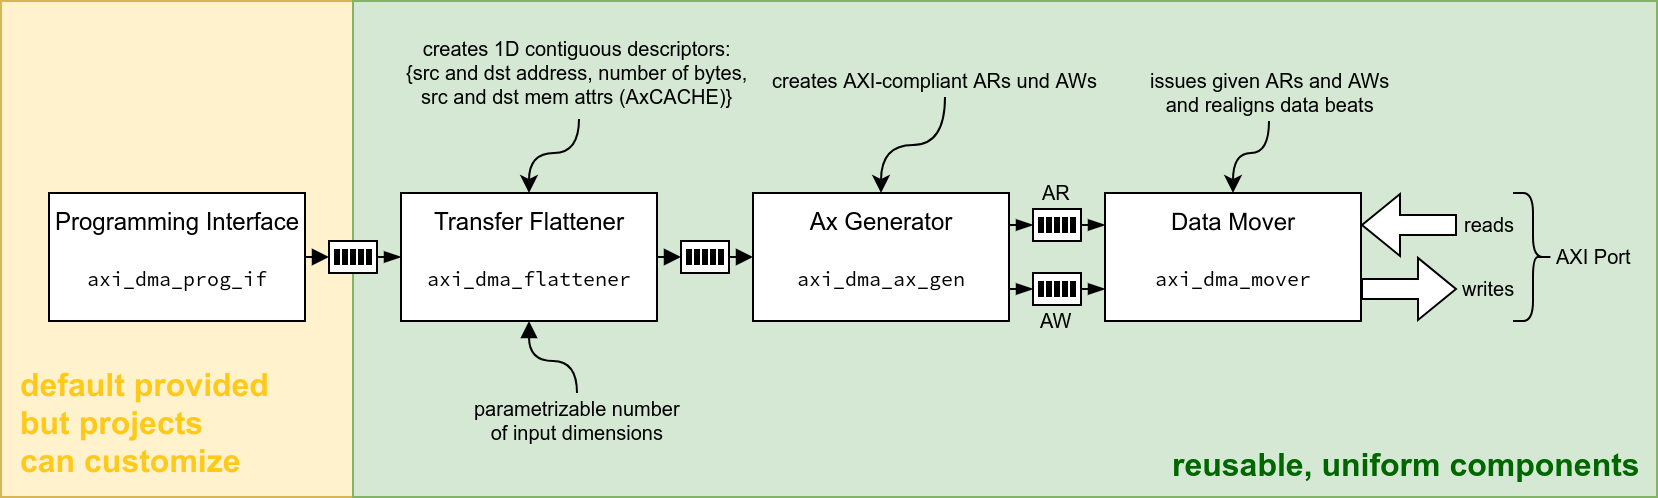

The diagram above was exported from draw.io. Its source (the exported page's mxGraphModel, read from the mxfile embedded in the PNG):
<mxGraphModel dx="1192" dy="741" grid="1" gridSize="4" guides="1" tooltips="1" connect="1" arrows="1" fold="1" page="1" pageScale="1" pageWidth="1169" pageHeight="827" math="0" shadow="0">
  <root>
    <mxCell id="0" />
    <mxCell id="1" parent="0" />
    <mxCell id="2" value="" style="rounded=0;whiteSpace=wrap;html=1;fontSize=16;align=center;fillColor=#fff2cc;strokeColor=#d6b656;" vertex="1" parent="1">
      <mxGeometry x="56" y="64" width="176" height="248" as="geometry" />
    </mxCell>
    <mxCell id="3" value="" style="rounded=0;whiteSpace=wrap;html=1;fontSize=10;align=center;fillColor=#d5e8d4;strokeColor=#82b366;" vertex="1" parent="1">
      <mxGeometry x="232" y="64" width="652" height="248" as="geometry" />
    </mxCell>
    <mxCell id="4" value="creates 1D contiguous descriptors:&lt;br&gt;{src and dst address, number of bytes,&lt;br&gt;src and dst mem attrs (AxCACHE)}" style="text;html=1;resizable=0;points=[];autosize=1;align=center;verticalAlign=top;spacingTop=-4;fontSize=10;" vertex="1" parent="1">
      <mxGeometry x="252" y="80" width="184" height="40" as="geometry" />
    </mxCell>
    <mxCell id="5" value="creates AXI-compliant ARs und AWs" style="text;html=1;resizable=0;points=[];autosize=1;align=left;verticalAlign=top;spacingTop=-4;fontSize=10;" vertex="1" parent="1">
      <mxGeometry x="440" y="96" width="176" height="16" as="geometry" />
    </mxCell>
    <mxCell id="6" style="edgeStyle=none;rounded=0;orthogonalLoop=1;jettySize=auto;html=1;exitX=1;exitY=0.25;exitDx=0;exitDy=0;startArrow=block;startFill=0;endArrow=none;endFill=0;strokeWidth=1;fontSize=10;shape=flexArrow;fillColor=#ffffff;" edge="1" source="8" parent="1">
      <mxGeometry relative="1" as="geometry">
        <mxPoint x="784" y="176" as="targetPoint" />
      </mxGeometry>
    </mxCell>
    <mxCell id="7" style="edgeStyle=none;shape=flexArrow;rounded=0;orthogonalLoop=1;jettySize=auto;html=1;exitX=1;exitY=0.75;exitDx=0;exitDy=0;startArrow=none;startFill=0;endArrow=block;endFill=0;strokeWidth=1;fontSize=10;fillColor=#ffffff;" edge="1" source="8" parent="1">
      <mxGeometry relative="1" as="geometry">
        <mxPoint x="784" y="207.9655172413793" as="targetPoint" />
      </mxGeometry>
    </mxCell>
    <mxCell id="8" value="&lt;font&gt;&lt;font face=&quot;Helvetica&quot; style=&quot;font-size: 12px&quot;&gt;Data Mover&lt;/font&gt;&lt;br&gt;&lt;br&gt;&lt;span style=&quot;font-size: 10px&quot;&gt;axi_dma_mover&lt;/span&gt;&lt;/font&gt;" style="rounded=0;whiteSpace=wrap;html=1;fontFamily=Source Code Pro;verticalAlign=top;" vertex="1" parent="1">
      <mxGeometry x="608" y="160" width="128" height="64" as="geometry" />
    </mxCell>
    <mxCell id="9" value="" style="group" vertex="1" connectable="0" parent="1">
      <mxGeometry x="572" y="168" width="24" height="16" as="geometry" />
    </mxCell>
    <mxCell id="10" value="" style="group" vertex="1" connectable="0" parent="9">
      <mxGeometry width="24" height="16" as="geometry" />
    </mxCell>
    <mxCell id="11" value="" style="group" vertex="1" connectable="0" parent="10">
      <mxGeometry width="24" height="16" as="geometry" />
    </mxCell>
    <mxCell id="12" value="" style="rounded=0;whiteSpace=wrap;html=1;" vertex="1" parent="11">
      <mxGeometry width="24" height="16" as="geometry" />
    </mxCell>
    <mxCell id="13" value="" style="endArrow=none;html=1;strokeWidth=3;" edge="1" parent="11">
      <mxGeometry width="50" height="50" relative="1" as="geometry">
        <mxPoint x="20" y="12" as="sourcePoint" />
        <mxPoint x="20" y="4" as="targetPoint" />
      </mxGeometry>
    </mxCell>
    <mxCell id="14" value="" style="endArrow=none;html=1;strokeWidth=3;" edge="1" parent="11">
      <mxGeometry width="50" height="50" relative="1" as="geometry">
        <mxPoint x="16.000000000000114" y="12" as="sourcePoint" />
        <mxPoint x="16.000000000000114" y="4" as="targetPoint" />
      </mxGeometry>
    </mxCell>
    <mxCell id="15" value="" style="endArrow=none;html=1;strokeWidth=3;" edge="1" parent="11">
      <mxGeometry width="50" height="50" relative="1" as="geometry">
        <mxPoint x="12.000000000000114" y="12" as="sourcePoint" />
        <mxPoint x="12.000000000000114" y="4" as="targetPoint" />
      </mxGeometry>
    </mxCell>
    <mxCell id="16" value="" style="endArrow=none;html=1;strokeWidth=3;" edge="1" parent="11">
      <mxGeometry width="50" height="50" relative="1" as="geometry">
        <mxPoint x="8.000000000000114" y="12" as="sourcePoint" />
        <mxPoint x="8.000000000000114" y="4" as="targetPoint" />
      </mxGeometry>
    </mxCell>
    <mxCell id="17" value="" style="endArrow=none;html=1;strokeWidth=3;" edge="1" parent="11">
      <mxGeometry width="50" height="50" relative="1" as="geometry">
        <mxPoint x="4.000000000000114" y="12" as="sourcePoint" />
        <mxPoint x="4.000000000000114" y="4" as="targetPoint" />
      </mxGeometry>
    </mxCell>
    <mxCell id="18" style="rounded=0;orthogonalLoop=1;jettySize=auto;html=1;exitX=1;exitY=0.5;exitDx=0;exitDy=0;entryX=0;entryY=0.25;entryDx=0;entryDy=0;startArrow=none;startFill=0;endArrow=blockThin;endFill=1;strokeWidth=1;" edge="1" source="12" target="8" parent="1">
      <mxGeometry relative="1" as="geometry" />
    </mxCell>
    <mxCell id="19" value="" style="group" vertex="1" connectable="0" parent="1">
      <mxGeometry x="572" y="200" width="24" height="16" as="geometry" />
    </mxCell>
    <mxCell id="20" value="" style="group" vertex="1" connectable="0" parent="19">
      <mxGeometry width="24" height="16" as="geometry" />
    </mxCell>
    <mxCell id="21" value="" style="group" vertex="1" connectable="0" parent="20">
      <mxGeometry width="24" height="16" as="geometry" />
    </mxCell>
    <mxCell id="22" value="" style="rounded=0;whiteSpace=wrap;html=1;" vertex="1" parent="21">
      <mxGeometry width="24" height="16" as="geometry" />
    </mxCell>
    <mxCell id="23" value="" style="endArrow=none;html=1;strokeWidth=3;" edge="1" parent="21">
      <mxGeometry width="50" height="50" relative="1" as="geometry">
        <mxPoint x="20" y="12" as="sourcePoint" />
        <mxPoint x="20" y="4" as="targetPoint" />
      </mxGeometry>
    </mxCell>
    <mxCell id="24" value="" style="endArrow=none;html=1;strokeWidth=3;" edge="1" parent="21">
      <mxGeometry width="50" height="50" relative="1" as="geometry">
        <mxPoint x="16.000000000000114" y="12" as="sourcePoint" />
        <mxPoint x="16.000000000000114" y="4" as="targetPoint" />
      </mxGeometry>
    </mxCell>
    <mxCell id="25" value="" style="endArrow=none;html=1;strokeWidth=3;" edge="1" parent="21">
      <mxGeometry width="50" height="50" relative="1" as="geometry">
        <mxPoint x="12.000000000000114" y="12" as="sourcePoint" />
        <mxPoint x="12.000000000000114" y="4" as="targetPoint" />
      </mxGeometry>
    </mxCell>
    <mxCell id="26" value="" style="endArrow=none;html=1;strokeWidth=3;" edge="1" parent="21">
      <mxGeometry width="50" height="50" relative="1" as="geometry">
        <mxPoint x="8.000000000000114" y="12" as="sourcePoint" />
        <mxPoint x="8.000000000000114" y="4" as="targetPoint" />
      </mxGeometry>
    </mxCell>
    <mxCell id="27" value="" style="endArrow=none;html=1;strokeWidth=3;" edge="1" parent="21">
      <mxGeometry width="50" height="50" relative="1" as="geometry">
        <mxPoint x="4.000000000000114" y="12" as="sourcePoint" />
        <mxPoint x="4.000000000000114" y="4" as="targetPoint" />
      </mxGeometry>
    </mxCell>
    <mxCell id="28" style="rounded=0;orthogonalLoop=1;jettySize=auto;html=1;exitX=1;exitY=0.5;exitDx=0;exitDy=0;entryX=0;entryY=0.75;entryDx=0;entryDy=0;startArrow=none;startFill=0;endArrow=blockThin;endFill=1;strokeWidth=1;" edge="1" source="22" target="8" parent="1">
      <mxGeometry relative="1" as="geometry">
        <mxPoint x="608" y="208" as="targetPoint" />
      </mxGeometry>
    </mxCell>
    <mxCell id="29" value="AR" style="text;html=1;resizable=0;points=[];autosize=1;align=center;verticalAlign=bottom;spacingTop=-4;fontSize=10;" vertex="1" parent="1">
      <mxGeometry x="568" y="152" width="32" height="16" as="geometry" />
    </mxCell>
    <mxCell id="30" value="AW" style="text;html=1;resizable=0;points=[];autosize=1;align=center;verticalAlign=bottom;spacingTop=-4;fontSize=10;" vertex="1" parent="1">
      <mxGeometry x="568" y="216" width="32" height="16" as="geometry" />
    </mxCell>
    <mxCell id="31" style="edgeStyle=none;rounded=0;orthogonalLoop=1;jettySize=auto;html=1;exitX=1;exitY=0.25;exitDx=0;exitDy=0;entryX=0;entryY=0.5;entryDx=0;entryDy=0;startArrow=none;startFill=0;endArrow=blockThin;endFill=1;strokeWidth=1;fontSize=10;" edge="1" source="33" target="12" parent="1">
      <mxGeometry relative="1" as="geometry" />
    </mxCell>
    <mxCell id="32" style="edgeStyle=none;rounded=0;orthogonalLoop=1;jettySize=auto;html=1;exitX=1;exitY=0.75;exitDx=0;exitDy=0;entryX=0;entryY=0.5;entryDx=0;entryDy=0;startArrow=none;startFill=0;endArrow=blockThin;endFill=1;strokeWidth=1;fontSize=10;" edge="1" source="33" target="22" parent="1">
      <mxGeometry relative="1" as="geometry" />
    </mxCell>
    <mxCell id="33" value="&lt;font face=&quot;Helvetica&quot; style=&quot;font-size: 12px&quot;&gt;Ax Generator&lt;br&gt;&lt;/font&gt;&lt;font style=&quot;font-size: 10px&quot;&gt;&lt;br&gt;axi_dma_ax_gen&lt;/font&gt;" style="rounded=0;whiteSpace=wrap;html=1;fontFamily=Source Code Pro;verticalAlign=top;" vertex="1" parent="1">
      <mxGeometry x="432" y="160" width="128" height="64" as="geometry" />
    </mxCell>
    <mxCell id="34" style="edgeStyle=orthogonalEdgeStyle;curved=1;rounded=0;orthogonalLoop=1;jettySize=auto;html=1;exitX=1;exitY=0.5;exitDx=0;exitDy=0;entryX=0;entryY=0.5;entryDx=0;entryDy=0;startArrow=none;startFill=0;endArrow=block;endFill=1;strokeWidth=1;fontSize=10;" edge="1" source="36" target="47" parent="1">
      <mxGeometry relative="1" as="geometry" />
    </mxCell>
    <mxCell id="35" style="edgeStyle=orthogonalEdgeStyle;curved=1;rounded=0;orthogonalLoop=1;jettySize=auto;html=1;exitX=0.5;exitY=1;exitDx=0;exitDy=0;startArrow=block;startFill=1;endArrow=none;endFill=0;strokeWidth=1;fontSize=10;" edge="1" source="36" parent="1">
      <mxGeometry relative="1" as="geometry">
        <mxPoint x="344" y="260" as="targetPoint" />
      </mxGeometry>
    </mxCell>
    <mxCell id="36" value="&lt;font face=&quot;Helvetica&quot;&gt;Transfer Flattener&lt;br&gt;&lt;/font&gt;&lt;font style=&quot;font-size: 10px&quot;&gt;&lt;br&gt;axi_dma_flattener&lt;/font&gt;" style="rounded=0;whiteSpace=wrap;html=1;fontFamily=Source Code Pro;verticalAlign=top;" vertex="1" parent="1">
      <mxGeometry x="256" y="160" width="128" height="64" as="geometry" />
    </mxCell>
    <mxCell id="37" value="reads" style="text;html=1;resizable=0;points=[];autosize=1;align=center;verticalAlign=bottom;spacingTop=-4;fontSize=10;" vertex="1" parent="1">
      <mxGeometry x="780" y="168" width="40" height="16" as="geometry" />
    </mxCell>
    <mxCell id="38" value="writes" style="text;html=1;resizable=0;points=[];autosize=1;align=center;verticalAlign=bottom;spacingTop=-4;fontSize=10;" vertex="1" parent="1">
      <mxGeometry x="780" y="200" width="40" height="16" as="geometry" />
    </mxCell>
    <mxCell id="39" value="" style="shape=curlyBracket;whiteSpace=wrap;html=1;rounded=1;fontSize=10;align=center;flipH=1;" vertex="1" parent="1">
      <mxGeometry x="812" y="160" width="20" height="64" as="geometry" />
    </mxCell>
    <mxCell id="40" value="AXI Port" style="text;html=1;resizable=0;points=[];autosize=1;align=left;verticalAlign=top;spacingTop=-4;fontSize=10;" vertex="1" parent="1">
      <mxGeometry x="832" y="184" width="52" height="16" as="geometry" />
    </mxCell>
    <mxCell id="41" style="edgeStyle=orthogonalEdgeStyle;curved=1;rounded=0;orthogonalLoop=1;jettySize=auto;html=1;exitX=0.5;exitY=0;exitDx=0;exitDy=0;startArrow=classic;startFill=1;endArrow=none;endFill=0;strokeWidth=1;fontSize=10;" edge="1" source="33" target="5" parent="1">
      <mxGeometry relative="1" as="geometry">
        <mxPoint x="532" y="88" as="targetPoint" />
        <mxPoint x="496" y="160" as="sourcePoint" />
      </mxGeometry>
    </mxCell>
    <mxCell id="42" value="issues given ARs and AWs&lt;br&gt;and realigns data beats" style="text;html=1;resizable=0;points=[];autosize=1;align=center;verticalAlign=bottom;spacingTop=-4;fontSize=10;" vertex="1" parent="1">
      <mxGeometry x="624" y="96" width="132" height="28" as="geometry" />
    </mxCell>
    <mxCell id="43" style="edgeStyle=orthogonalEdgeStyle;curved=1;rounded=0;orthogonalLoop=1;jettySize=auto;html=1;exitX=0.5;exitY=0;exitDx=0;exitDy=0;startArrow=classic;startFill=1;endArrow=none;endFill=0;strokeWidth=1;fontSize=10;" edge="1" source="8" target="42" parent="1">
      <mxGeometry relative="1" as="geometry">
        <mxPoint x="708" y="88" as="targetPoint" />
        <mxPoint x="671.8333333333335" y="160.16666666666674" as="sourcePoint" />
      </mxGeometry>
    </mxCell>
    <mxCell id="44" value="" style="group;fontSize=10;align=center;" vertex="1" connectable="0" parent="1">
      <mxGeometry x="396" y="184" width="24" height="16" as="geometry" />
    </mxCell>
    <mxCell id="45" value="" style="group" vertex="1" connectable="0" parent="44">
      <mxGeometry width="24" height="16" as="geometry" />
    </mxCell>
    <mxCell id="46" value="" style="group" vertex="1" connectable="0" parent="45">
      <mxGeometry width="24" height="16" as="geometry" />
    </mxCell>
    <mxCell id="47" value="" style="rounded=0;whiteSpace=wrap;html=1;" vertex="1" parent="46">
      <mxGeometry width="24" height="16" as="geometry" />
    </mxCell>
    <mxCell id="48" value="" style="endArrow=none;html=1;strokeWidth=3;" edge="1" parent="46">
      <mxGeometry width="50" height="50" relative="1" as="geometry">
        <mxPoint x="20" y="12" as="sourcePoint" />
        <mxPoint x="20" y="4" as="targetPoint" />
      </mxGeometry>
    </mxCell>
    <mxCell id="49" value="" style="endArrow=none;html=1;strokeWidth=3;" edge="1" parent="46">
      <mxGeometry width="50" height="50" relative="1" as="geometry">
        <mxPoint x="16.000000000000114" y="12" as="sourcePoint" />
        <mxPoint x="16.000000000000114" y="4" as="targetPoint" />
      </mxGeometry>
    </mxCell>
    <mxCell id="50" value="" style="endArrow=none;html=1;strokeWidth=3;" edge="1" parent="46">
      <mxGeometry width="50" height="50" relative="1" as="geometry">
        <mxPoint x="12.000000000000114" y="12" as="sourcePoint" />
        <mxPoint x="12.000000000000114" y="4" as="targetPoint" />
      </mxGeometry>
    </mxCell>
    <mxCell id="51" value="" style="endArrow=none;html=1;strokeWidth=3;" edge="1" parent="46">
      <mxGeometry width="50" height="50" relative="1" as="geometry">
        <mxPoint x="8.000000000000114" y="12" as="sourcePoint" />
        <mxPoint x="8.000000000000114" y="4" as="targetPoint" />
      </mxGeometry>
    </mxCell>
    <mxCell id="52" value="" style="endArrow=none;html=1;strokeWidth=3;" edge="1" parent="46">
      <mxGeometry width="50" height="50" relative="1" as="geometry">
        <mxPoint x="4.000000000000114" y="12" as="sourcePoint" />
        <mxPoint x="4.000000000000114" y="4" as="targetPoint" />
      </mxGeometry>
    </mxCell>
    <mxCell id="53" style="edgeStyle=orthogonalEdgeStyle;curved=1;rounded=0;orthogonalLoop=1;jettySize=auto;html=1;exitX=1;exitY=0.5;exitDx=0;exitDy=0;entryX=0;entryY=0.5;entryDx=0;entryDy=0;startArrow=none;startFill=0;endArrow=block;endFill=1;strokeWidth=1;fontSize=10;" edge="1" source="47" target="33" parent="1">
      <mxGeometry relative="1" as="geometry" />
    </mxCell>
    <mxCell id="54" style="edgeStyle=orthogonalEdgeStyle;curved=1;rounded=0;orthogonalLoop=1;jettySize=auto;html=1;startArrow=classic;startFill=1;endArrow=none;endFill=0;strokeWidth=1;fontSize=10;exitX=0.5;exitY=0;exitDx=0;exitDy=0;entryX=0.503;entryY=1.075;entryDx=0;entryDy=0;entryPerimeter=0;" edge="1" source="36" target="4" parent="1">
      <mxGeometry relative="1" as="geometry">
        <mxPoint x="432" y="252" as="targetPoint" />
        <mxPoint x="388" y="196" as="sourcePoint" />
      </mxGeometry>
    </mxCell>
    <mxCell id="55" value="" style="group;fontSize=10;align=center;" vertex="1" connectable="0" parent="1">
      <mxGeometry x="220" y="184" width="24" height="16" as="geometry" />
    </mxCell>
    <mxCell id="56" value="" style="group" vertex="1" connectable="0" parent="55">
      <mxGeometry width="24" height="16" as="geometry" />
    </mxCell>
    <mxCell id="57" value="" style="group" vertex="1" connectable="0" parent="56">
      <mxGeometry width="24" height="16" as="geometry" />
    </mxCell>
    <mxCell id="58" value="" style="rounded=0;whiteSpace=wrap;html=1;" vertex="1" parent="57">
      <mxGeometry width="24" height="16" as="geometry" />
    </mxCell>
    <mxCell id="59" value="" style="endArrow=none;html=1;strokeWidth=3;" edge="1" parent="57">
      <mxGeometry width="50" height="50" relative="1" as="geometry">
        <mxPoint x="20" y="12" as="sourcePoint" />
        <mxPoint x="20" y="4" as="targetPoint" />
      </mxGeometry>
    </mxCell>
    <mxCell id="60" value="" style="endArrow=none;html=1;strokeWidth=3;" edge="1" parent="57">
      <mxGeometry width="50" height="50" relative="1" as="geometry">
        <mxPoint x="16.000000000000114" y="12" as="sourcePoint" />
        <mxPoint x="16.000000000000114" y="4" as="targetPoint" />
      </mxGeometry>
    </mxCell>
    <mxCell id="61" value="" style="endArrow=none;html=1;strokeWidth=3;" edge="1" parent="57">
      <mxGeometry width="50" height="50" relative="1" as="geometry">
        <mxPoint x="12.000000000000114" y="12" as="sourcePoint" />
        <mxPoint x="12.000000000000114" y="4" as="targetPoint" />
      </mxGeometry>
    </mxCell>
    <mxCell id="62" value="" style="endArrow=none;html=1;strokeWidth=3;" edge="1" parent="57">
      <mxGeometry width="50" height="50" relative="1" as="geometry">
        <mxPoint x="8.000000000000114" y="12" as="sourcePoint" />
        <mxPoint x="8.000000000000114" y="4" as="targetPoint" />
      </mxGeometry>
    </mxCell>
    <mxCell id="63" value="" style="endArrow=none;html=1;strokeWidth=3;" edge="1" parent="57">
      <mxGeometry width="50" height="50" relative="1" as="geometry">
        <mxPoint x="4.000000000000114" y="12" as="sourcePoint" />
        <mxPoint x="4.000000000000114" y="4" as="targetPoint" />
      </mxGeometry>
    </mxCell>
    <mxCell id="64" style="edgeStyle=orthogonalEdgeStyle;curved=1;rounded=0;orthogonalLoop=1;jettySize=auto;html=1;exitX=1;exitY=0.5;exitDx=0;exitDy=0;entryX=0;entryY=0.5;entryDx=0;entryDy=0;startArrow=none;startFill=0;endArrow=blockThin;endFill=1;strokeWidth=1;fontSize=10;" edge="1" source="58" target="36" parent="1">
      <mxGeometry relative="1" as="geometry" />
    </mxCell>
    <mxCell id="65" value="parametrizable number&lt;br&gt;of input dimensions" style="text;html=1;resizable=0;points=[];autosize=1;align=center;verticalAlign=top;spacingTop=-4;fontSize=10;" vertex="1" parent="1">
      <mxGeometry x="286" y="260" width="116" height="28" as="geometry" />
    </mxCell>
    <mxCell id="66" style="edgeStyle=orthogonalEdgeStyle;curved=1;rounded=0;orthogonalLoop=1;jettySize=auto;html=1;exitX=1;exitY=0.5;exitDx=0;exitDy=0;entryX=0;entryY=0.5;entryDx=0;entryDy=0;startArrow=none;startFill=0;endArrow=block;endFill=1;strokeWidth=1;fillColor=#ffffff;fontSize=16;fontColor=#FFC919;" edge="1" source="67" target="58" parent="1">
      <mxGeometry relative="1" as="geometry" />
    </mxCell>
    <mxCell id="67" value="&lt;font face=&quot;Helvetica&quot;&gt;Programming Interface&lt;br&gt;&lt;/font&gt;&lt;font style=&quot;font-size: 10px&quot;&gt;&lt;br&gt;axi_dma_prog_if&lt;/font&gt;" style="rounded=0;whiteSpace=wrap;html=1;fontFamily=Source Code Pro;verticalAlign=top;" vertex="1" parent="1">
      <mxGeometry x="80" y="160" width="128" height="64" as="geometry" />
    </mxCell>
    <mxCell id="68" value="reusable, uniform components" style="text;html=1;resizable=0;points=[];autosize=1;align=left;verticalAlign=top;spacingTop=-4;fontSize=16;fontColor=#006600;fontStyle=1" vertex="1" parent="1">
      <mxGeometry x="640" y="284" width="148" height="16" as="geometry" />
    </mxCell>
    <mxCell id="69" value="default provided&lt;br&gt;but projects&lt;br&gt;can customize" style="text;html=1;resizable=0;points=[];autosize=1;align=left;verticalAlign=top;spacingTop=-4;fontSize=16;fontColor=#FFC919;fontStyle=1" vertex="1" parent="1">
      <mxGeometry x="64" y="244" width="128" height="60" as="geometry" />
    </mxCell>
  </root>
</mxGraphModel>